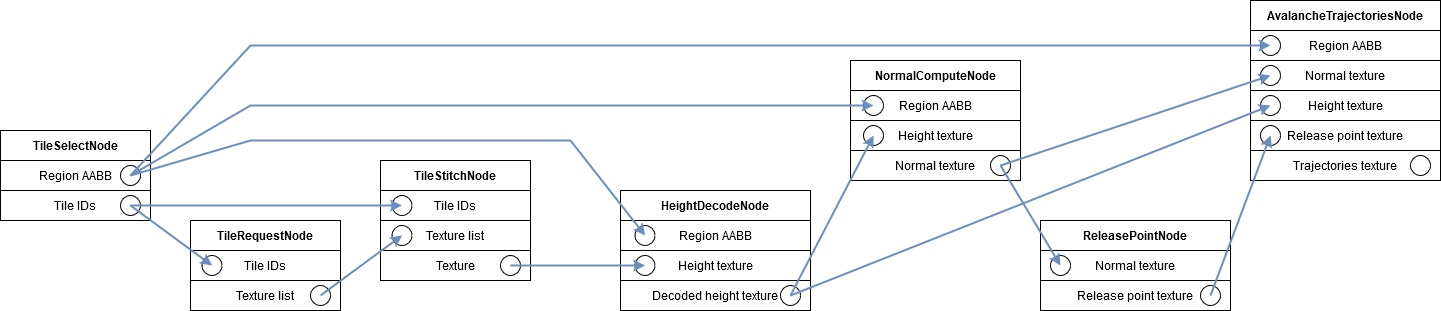

The diagram above was exported from draw.io. Its source (the exported page's mxGraphModel, read from the mxfile embedded in the PNG):
<mxGraphModel dx="1562" dy="846" grid="1" gridSize="10" guides="1" tooltips="1" connect="1" arrows="1" fold="1" page="1" pageScale="1" pageWidth="850" pageHeight="1100" math="0" shadow="0">
  <root>
    <mxCell id="0" />
    <mxCell id="1" parent="0" />
    <mxCell id="Put7Htkd4QpvGkDnsHxR-76" value="&lt;b&gt;TileSelectNode&lt;/b&gt;" style="swimlane;fontStyle=0;childLayout=stackLayout;horizontal=1;startSize=30;horizontalStack=0;resizeParent=1;resizeParentMax=0;resizeLast=0;collapsible=1;marginBottom=0;whiteSpace=wrap;html=1;points=[];" parent="1" vertex="1">
      <mxGeometry x="110" y="270" width="150" height="90" as="geometry" />
    </mxCell>
    <mxCell id="Put7Htkd4QpvGkDnsHxR-189" value="" style="group" parent="Put7Htkd4QpvGkDnsHxR-76" vertex="1" connectable="0">
      <mxGeometry y="30" width="150" height="30" as="geometry" />
    </mxCell>
    <mxCell id="Put7Htkd4QpvGkDnsHxR-190" value="Region AABB" style="rounded=0;whiteSpace=wrap;html=1;points=[];" parent="Put7Htkd4QpvGkDnsHxR-189" vertex="1">
      <mxGeometry width="150" height="30" as="geometry" />
    </mxCell>
    <mxCell id="Put7Htkd4QpvGkDnsHxR-191" value="" style="ellipse;whiteSpace=wrap;html=1;aspect=fixed;points=[[0.5,0.5,0,0,0]];" parent="Put7Htkd4QpvGkDnsHxR-189" vertex="1">
      <mxGeometry x="120" y="5" width="20" height="20" as="geometry" />
    </mxCell>
    <mxCell id="Put7Htkd4QpvGkDnsHxR-89" value="" style="group" parent="Put7Htkd4QpvGkDnsHxR-76" vertex="1" connectable="0">
      <mxGeometry y="60" width="150" height="30" as="geometry" />
    </mxCell>
    <mxCell id="Put7Htkd4QpvGkDnsHxR-90" value="Tile IDs" style="rounded=0;whiteSpace=wrap;html=1;points=[];" parent="Put7Htkd4QpvGkDnsHxR-89" vertex="1">
      <mxGeometry width="150" height="30" as="geometry" />
    </mxCell>
    <mxCell id="Put7Htkd4QpvGkDnsHxR-91" value="" style="ellipse;whiteSpace=wrap;html=1;aspect=fixed;points=[[0.5,0.5,0,0,0]];" parent="Put7Htkd4QpvGkDnsHxR-89" vertex="1">
      <mxGeometry x="120" y="5" width="20" height="20" as="geometry" />
    </mxCell>
    <mxCell id="Put7Htkd4QpvGkDnsHxR-131" value="&lt;b&gt;TileRequestNode&lt;/b&gt;" style="swimlane;fontStyle=0;childLayout=stackLayout;horizontal=1;startSize=30;horizontalStack=0;resizeParent=1;resizeParentMax=0;resizeLast=0;collapsible=1;marginBottom=0;whiteSpace=wrap;html=1;points=[];" parent="1" vertex="1">
      <mxGeometry x="300" y="360" width="150" height="90" as="geometry" />
    </mxCell>
    <mxCell id="Put7Htkd4QpvGkDnsHxR-138" value="" style="group" parent="Put7Htkd4QpvGkDnsHxR-131" vertex="1" connectable="0">
      <mxGeometry y="30" width="150" height="30" as="geometry" />
    </mxCell>
    <mxCell id="Put7Htkd4QpvGkDnsHxR-139" value="" style="group" parent="Put7Htkd4QpvGkDnsHxR-138" vertex="1" connectable="0">
      <mxGeometry width="150" height="30" as="geometry" />
    </mxCell>
    <mxCell id="Put7Htkd4QpvGkDnsHxR-140" value="Tile IDs" style="rounded=0;whiteSpace=wrap;html=1;points=[];" parent="Put7Htkd4QpvGkDnsHxR-139" vertex="1">
      <mxGeometry width="150" height="30" as="geometry" />
    </mxCell>
    <mxCell id="Put7Htkd4QpvGkDnsHxR-141" value="" style="ellipse;whiteSpace=wrap;html=1;aspect=fixed;points=[[0.5,0.5,0,0,0]];" parent="Put7Htkd4QpvGkDnsHxR-139" vertex="1">
      <mxGeometry x="11.538461538461537" y="5" width="20" height="20" as="geometry" />
    </mxCell>
    <mxCell id="Put7Htkd4QpvGkDnsHxR-132" value="" style="group" parent="Put7Htkd4QpvGkDnsHxR-131" vertex="1" connectable="0">
      <mxGeometry y="60" width="150" height="30" as="geometry" />
    </mxCell>
    <mxCell id="Put7Htkd4QpvGkDnsHxR-133" value="Texture list" style="rounded=0;whiteSpace=wrap;html=1;points=[];" parent="Put7Htkd4QpvGkDnsHxR-132" vertex="1">
      <mxGeometry width="150" height="30" as="geometry" />
    </mxCell>
    <mxCell id="Put7Htkd4QpvGkDnsHxR-134" value="" style="ellipse;whiteSpace=wrap;html=1;aspect=fixed;points=[[0.5,0.5,0,0,0]];" parent="Put7Htkd4QpvGkDnsHxR-132" vertex="1">
      <mxGeometry x="120" y="5" width="20" height="20" as="geometry" />
    </mxCell>
    <mxCell id="Put7Htkd4QpvGkDnsHxR-146" style="rounded=0;orthogonalLoop=1;jettySize=auto;html=1;exitX=0.5;exitY=0.5;exitDx=0;exitDy=0;exitPerimeter=0;entryX=0.5;entryY=0.5;entryDx=0;entryDy=0;entryPerimeter=0;fillColor=#dae8fc;strokeColor=#6c8ebf;jumpSize=6;strokeWidth=2;" parent="1" source="Put7Htkd4QpvGkDnsHxR-91" target="Put7Htkd4QpvGkDnsHxR-141" edge="1">
      <mxGeometry relative="1" as="geometry" />
    </mxCell>
    <mxCell id="Put7Htkd4QpvGkDnsHxR-147" value="&lt;b&gt;TileStitchNode&lt;/b&gt;" style="swimlane;fontStyle=0;childLayout=stackLayout;horizontal=1;startSize=30;horizontalStack=0;resizeParent=1;resizeParentMax=0;resizeLast=0;collapsible=1;marginBottom=0;whiteSpace=wrap;html=1;points=[];" parent="1" vertex="1">
      <mxGeometry x="490" y="300" width="150" height="120" as="geometry" />
    </mxCell>
    <mxCell id="Put7Htkd4QpvGkDnsHxR-148" value="" style="group" parent="Put7Htkd4QpvGkDnsHxR-147" vertex="1" connectable="0">
      <mxGeometry y="30" width="150" height="30" as="geometry" />
    </mxCell>
    <mxCell id="Put7Htkd4QpvGkDnsHxR-149" value="" style="group" parent="Put7Htkd4QpvGkDnsHxR-148" vertex="1" connectable="0">
      <mxGeometry width="150" height="30" as="geometry" />
    </mxCell>
    <mxCell id="Put7Htkd4QpvGkDnsHxR-150" value="Tile IDs" style="rounded=0;whiteSpace=wrap;html=1;points=[];" parent="Put7Htkd4QpvGkDnsHxR-149" vertex="1">
      <mxGeometry width="150" height="30" as="geometry" />
    </mxCell>
    <mxCell id="Put7Htkd4QpvGkDnsHxR-151" value="" style="ellipse;whiteSpace=wrap;html=1;aspect=fixed;points=[[0.5,0.5,0,0,0]];" parent="Put7Htkd4QpvGkDnsHxR-149" vertex="1">
      <mxGeometry x="11.538461538461537" y="5" width="20" height="20" as="geometry" />
    </mxCell>
    <mxCell id="Put7Htkd4QpvGkDnsHxR-156" value="" style="group" parent="Put7Htkd4QpvGkDnsHxR-147" vertex="1" connectable="0">
      <mxGeometry y="60" width="150" height="30" as="geometry" />
    </mxCell>
    <mxCell id="Put7Htkd4QpvGkDnsHxR-157" value="" style="group" parent="Put7Htkd4QpvGkDnsHxR-156" vertex="1" connectable="0">
      <mxGeometry width="150" height="30" as="geometry" />
    </mxCell>
    <mxCell id="Put7Htkd4QpvGkDnsHxR-158" value="Texture list" style="rounded=0;whiteSpace=wrap;html=1;points=[];" parent="Put7Htkd4QpvGkDnsHxR-157" vertex="1">
      <mxGeometry width="150" height="30" as="geometry" />
    </mxCell>
    <mxCell id="Put7Htkd4QpvGkDnsHxR-159" value="" style="ellipse;whiteSpace=wrap;html=1;aspect=fixed;points=[[0.5,0.5,0,0,0]];" parent="Put7Htkd4QpvGkDnsHxR-157" vertex="1">
      <mxGeometry x="11.538461538461537" y="5" width="20" height="20" as="geometry" />
    </mxCell>
    <mxCell id="Put7Htkd4QpvGkDnsHxR-152" value="" style="group" parent="Put7Htkd4QpvGkDnsHxR-147" vertex="1" connectable="0">
      <mxGeometry y="90" width="150" height="30" as="geometry" />
    </mxCell>
    <mxCell id="Put7Htkd4QpvGkDnsHxR-153" value="Texture" style="rounded=0;whiteSpace=wrap;html=1;points=[];" parent="Put7Htkd4QpvGkDnsHxR-152" vertex="1">
      <mxGeometry width="150" height="30" as="geometry" />
    </mxCell>
    <mxCell id="Put7Htkd4QpvGkDnsHxR-154" value="" style="ellipse;whiteSpace=wrap;html=1;aspect=fixed;points=[[0.5,0.5,0,0,0]];" parent="Put7Htkd4QpvGkDnsHxR-152" vertex="1">
      <mxGeometry x="120" y="5" width="20" height="20" as="geometry" />
    </mxCell>
    <mxCell id="Put7Htkd4QpvGkDnsHxR-155" style="rounded=0;orthogonalLoop=1;jettySize=auto;html=1;exitX=0.5;exitY=0.5;exitDx=0;exitDy=0;exitPerimeter=0;entryX=0.5;entryY=0.5;entryDx=0;entryDy=0;entryPerimeter=0;fillColor=#dae8fc;strokeColor=#6c8ebf;jumpSize=6;strokeWidth=2;" parent="1" source="Put7Htkd4QpvGkDnsHxR-91" target="Put7Htkd4QpvGkDnsHxR-151" edge="1">
      <mxGeometry relative="1" as="geometry">
        <Array as="points" />
      </mxGeometry>
    </mxCell>
    <mxCell id="Put7Htkd4QpvGkDnsHxR-160" style="rounded=0;orthogonalLoop=1;jettySize=auto;html=1;exitX=0.5;exitY=0.5;exitDx=0;exitDy=0;exitPerimeter=0;entryX=0.5;entryY=0.5;entryDx=0;entryDy=0;entryPerimeter=0;fillColor=#dae8fc;strokeColor=#6c8ebf;jumpSize=6;strokeWidth=2;" parent="1" source="Put7Htkd4QpvGkDnsHxR-134" target="Put7Htkd4QpvGkDnsHxR-159" edge="1">
      <mxGeometry relative="1" as="geometry" />
    </mxCell>
    <mxCell id="Put7Htkd4QpvGkDnsHxR-176" value="&lt;b&gt;HeightDecodeNode&lt;/b&gt;" style="swimlane;fontStyle=0;childLayout=stackLayout;horizontal=1;startSize=30;horizontalStack=0;resizeParent=1;resizeParentMax=0;resizeLast=0;collapsible=1;marginBottom=0;whiteSpace=wrap;html=1;points=[];" parent="1" vertex="1">
      <mxGeometry x="730" y="330" width="190" height="120" as="geometry" />
    </mxCell>
    <mxCell id="LsdJhdmGF_EOaxVfsZfg-3" value="" style="group" vertex="1" connectable="0" parent="Put7Htkd4QpvGkDnsHxR-176">
      <mxGeometry y="30" width="190" height="30" as="geometry" />
    </mxCell>
    <mxCell id="LsdJhdmGF_EOaxVfsZfg-4" value="" style="group" vertex="1" connectable="0" parent="LsdJhdmGF_EOaxVfsZfg-3">
      <mxGeometry width="190" height="30" as="geometry" />
    </mxCell>
    <mxCell id="LsdJhdmGF_EOaxVfsZfg-5" value="Region AABB" style="rounded=0;whiteSpace=wrap;html=1;points=[];" vertex="1" parent="LsdJhdmGF_EOaxVfsZfg-4">
      <mxGeometry width="190" height="30" as="geometry" />
    </mxCell>
    <mxCell id="LsdJhdmGF_EOaxVfsZfg-6" value="" style="ellipse;whiteSpace=wrap;html=1;aspect=fixed;points=[[0.5,0.5,0,0,0]];" vertex="1" parent="LsdJhdmGF_EOaxVfsZfg-4">
      <mxGeometry x="14.615384615384613" y="5" width="20" height="20" as="geometry" />
    </mxCell>
    <mxCell id="Put7Htkd4QpvGkDnsHxR-181" value="" style="group" parent="Put7Htkd4QpvGkDnsHxR-176" vertex="1" connectable="0">
      <mxGeometry y="60" width="190" height="30" as="geometry" />
    </mxCell>
    <mxCell id="Put7Htkd4QpvGkDnsHxR-182" value="" style="group" parent="Put7Htkd4QpvGkDnsHxR-181" vertex="1" connectable="0">
      <mxGeometry width="190" height="30" as="geometry" />
    </mxCell>
    <mxCell id="Put7Htkd4QpvGkDnsHxR-183" value="Height texture" style="rounded=0;whiteSpace=wrap;html=1;points=[];" parent="Put7Htkd4QpvGkDnsHxR-182" vertex="1">
      <mxGeometry width="190" height="30" as="geometry" />
    </mxCell>
    <mxCell id="Put7Htkd4QpvGkDnsHxR-184" value="" style="ellipse;whiteSpace=wrap;html=1;aspect=fixed;points=[[0.5,0.5,0,0,0]];" parent="Put7Htkd4QpvGkDnsHxR-182" vertex="1">
      <mxGeometry x="14.615384615384613" y="5" width="20" height="20" as="geometry" />
    </mxCell>
    <mxCell id="Put7Htkd4QpvGkDnsHxR-185" value="" style="group" parent="Put7Htkd4QpvGkDnsHxR-176" vertex="1" connectable="0">
      <mxGeometry y="90" width="190" height="30" as="geometry" />
    </mxCell>
    <mxCell id="Put7Htkd4QpvGkDnsHxR-186" value="Decoded height texture" style="rounded=0;whiteSpace=wrap;html=1;points=[];" parent="Put7Htkd4QpvGkDnsHxR-185" vertex="1">
      <mxGeometry width="190" height="30" as="geometry" />
    </mxCell>
    <mxCell id="Put7Htkd4QpvGkDnsHxR-187" value="" style="ellipse;whiteSpace=wrap;html=1;aspect=fixed;points=[[0.5,0.5,0,0,0]];" parent="Put7Htkd4QpvGkDnsHxR-185" vertex="1">
      <mxGeometry x="160" y="5" width="20" height="20" as="geometry" />
    </mxCell>
    <mxCell id="Put7Htkd4QpvGkDnsHxR-188" style="rounded=0;orthogonalLoop=1;jettySize=auto;html=1;exitX=0.5;exitY=0.5;exitDx=0;exitDy=0;exitPerimeter=0;entryX=0.5;entryY=0.5;entryDx=0;entryDy=0;entryPerimeter=0;strokeWidth=2;fillColor=#dae8fc;strokeColor=#6c8ebf;" parent="1" source="Put7Htkd4QpvGkDnsHxR-154" target="Put7Htkd4QpvGkDnsHxR-184" edge="1">
      <mxGeometry relative="1" as="geometry" />
    </mxCell>
    <mxCell id="Put7Htkd4QpvGkDnsHxR-192" value="&lt;b&gt;NormalComputeNode&lt;/b&gt;" style="swimlane;fontStyle=0;childLayout=stackLayout;horizontal=1;startSize=30;horizontalStack=0;resizeParent=1;resizeParentMax=0;resizeLast=0;collapsible=1;marginBottom=0;whiteSpace=wrap;html=1;points=[];" parent="1" vertex="1">
      <mxGeometry x="960" y="200" width="170" height="120" as="geometry" />
    </mxCell>
    <mxCell id="Put7Htkd4QpvGkDnsHxR-205" value="" style="group" parent="Put7Htkd4QpvGkDnsHxR-192" vertex="1" connectable="0">
      <mxGeometry y="30" width="170" height="30" as="geometry" />
    </mxCell>
    <mxCell id="Put7Htkd4QpvGkDnsHxR-206" value="Region AABB" style="rounded=0;whiteSpace=wrap;html=1;points=[];" parent="Put7Htkd4QpvGkDnsHxR-205" vertex="1">
      <mxGeometry width="170" height="30" as="geometry" />
    </mxCell>
    <mxCell id="Put7Htkd4QpvGkDnsHxR-207" value="" style="ellipse;whiteSpace=wrap;html=1;aspect=fixed;points=[[0.5,0.5,0,0,0]];" parent="Put7Htkd4QpvGkDnsHxR-205" vertex="1">
      <mxGeometry x="13.076923076923075" y="5" width="20" height="20" as="geometry" />
    </mxCell>
    <mxCell id="Put7Htkd4QpvGkDnsHxR-193" value="" style="group" parent="Put7Htkd4QpvGkDnsHxR-192" vertex="1" connectable="0">
      <mxGeometry y="60" width="170" height="30" as="geometry" />
    </mxCell>
    <mxCell id="Put7Htkd4QpvGkDnsHxR-194" value="" style="group" parent="Put7Htkd4QpvGkDnsHxR-193" vertex="1" connectable="0">
      <mxGeometry width="170" height="30" as="geometry" />
    </mxCell>
    <mxCell id="Put7Htkd4QpvGkDnsHxR-195" value="Height texture" style="rounded=0;whiteSpace=wrap;html=1;points=[];" parent="Put7Htkd4QpvGkDnsHxR-194" vertex="1">
      <mxGeometry width="170" height="30" as="geometry" />
    </mxCell>
    <mxCell id="Put7Htkd4QpvGkDnsHxR-196" value="" style="ellipse;whiteSpace=wrap;html=1;aspect=fixed;points=[[0.5,0.5,0,0,0]];" parent="Put7Htkd4QpvGkDnsHxR-194" vertex="1">
      <mxGeometry x="13.076923076923075" y="5" width="20" height="20" as="geometry" />
    </mxCell>
    <mxCell id="Put7Htkd4QpvGkDnsHxR-197" value="" style="group" parent="Put7Htkd4QpvGkDnsHxR-192" vertex="1" connectable="0">
      <mxGeometry y="90" width="170" height="30" as="geometry" />
    </mxCell>
    <mxCell id="Put7Htkd4QpvGkDnsHxR-198" value="Normal texture" style="rounded=0;whiteSpace=wrap;html=1;points=[];" parent="Put7Htkd4QpvGkDnsHxR-197" vertex="1">
      <mxGeometry width="170" height="30" as="geometry" />
    </mxCell>
    <mxCell id="Put7Htkd4QpvGkDnsHxR-199" value="" style="ellipse;whiteSpace=wrap;html=1;aspect=fixed;points=[[0.5,0.5,0,0,0]];" parent="Put7Htkd4QpvGkDnsHxR-197" vertex="1">
      <mxGeometry x="140" y="5" width="20" height="20" as="geometry" />
    </mxCell>
    <mxCell id="Put7Htkd4QpvGkDnsHxR-200" style="rounded=0;orthogonalLoop=1;jettySize=auto;html=1;exitX=0.5;exitY=0.5;exitDx=0;exitDy=0;exitPerimeter=0;entryX=0.5;entryY=0.5;entryDx=0;entryDy=0;entryPerimeter=0;strokeWidth=2;fillColor=#dae8fc;strokeColor=#6c8ebf;" parent="1" source="Put7Htkd4QpvGkDnsHxR-187" target="Put7Htkd4QpvGkDnsHxR-196" edge="1">
      <mxGeometry relative="1" as="geometry" />
    </mxCell>
    <mxCell id="Put7Htkd4QpvGkDnsHxR-208" style="rounded=0;orthogonalLoop=1;jettySize=auto;html=1;exitX=0.5;exitY=0.5;exitDx=0;exitDy=0;exitPerimeter=0;entryX=0.5;entryY=0.5;entryDx=0;entryDy=0;entryPerimeter=0;strokeWidth=2;fillColor=#dae8fc;strokeColor=#6c8ebf;jumpStyle=arc;" parent="1" source="Put7Htkd4QpvGkDnsHxR-191" target="Put7Htkd4QpvGkDnsHxR-207" edge="1">
      <mxGeometry relative="1" as="geometry">
        <Array as="points">
          <mxPoint x="360" y="245" />
        </Array>
      </mxGeometry>
    </mxCell>
    <mxCell id="Put7Htkd4QpvGkDnsHxR-210" value="&lt;b&gt;ReleasePointNode&lt;/b&gt;" style="swimlane;fontStyle=0;childLayout=stackLayout;horizontal=1;startSize=30;horizontalStack=0;resizeParent=1;resizeParentMax=0;resizeLast=0;collapsible=1;marginBottom=0;whiteSpace=wrap;html=1;points=[];" parent="1" vertex="1">
      <mxGeometry x="1150" y="360" width="190" height="90" as="geometry" />
    </mxCell>
    <mxCell id="Put7Htkd4QpvGkDnsHxR-214" value="" style="group" parent="Put7Htkd4QpvGkDnsHxR-210" vertex="1" connectable="0">
      <mxGeometry y="30" width="190" height="30" as="geometry" />
    </mxCell>
    <mxCell id="Put7Htkd4QpvGkDnsHxR-215" value="" style="group" parent="Put7Htkd4QpvGkDnsHxR-214" vertex="1" connectable="0">
      <mxGeometry width="190" height="30" as="geometry" />
    </mxCell>
    <mxCell id="Put7Htkd4QpvGkDnsHxR-216" value="Normal texture" style="rounded=0;whiteSpace=wrap;html=1;points=[];" parent="Put7Htkd4QpvGkDnsHxR-215" vertex="1">
      <mxGeometry width="190" height="30" as="geometry" />
    </mxCell>
    <mxCell id="Put7Htkd4QpvGkDnsHxR-217" value="" style="ellipse;whiteSpace=wrap;html=1;aspect=fixed;points=[[0.5,0.5,0,0,0]];" parent="Put7Htkd4QpvGkDnsHxR-215" vertex="1">
      <mxGeometry x="10.003418803418803" y="5" width="20" height="20" as="geometry" />
    </mxCell>
    <mxCell id="Put7Htkd4QpvGkDnsHxR-218" value="" style="group" parent="Put7Htkd4QpvGkDnsHxR-210" vertex="1" connectable="0">
      <mxGeometry y="60" width="190" height="30" as="geometry" />
    </mxCell>
    <mxCell id="Put7Htkd4QpvGkDnsHxR-219" value="Release point texture" style="rounded=0;whiteSpace=wrap;html=1;points=[];" parent="Put7Htkd4QpvGkDnsHxR-218" vertex="1">
      <mxGeometry width="190" height="30" as="geometry" />
    </mxCell>
    <mxCell id="Put7Htkd4QpvGkDnsHxR-220" value="" style="ellipse;whiteSpace=wrap;html=1;aspect=fixed;points=[[0.5,0.5,0,0,0]];" parent="Put7Htkd4QpvGkDnsHxR-218" vertex="1">
      <mxGeometry x="160" y="5" width="20" height="20" as="geometry" />
    </mxCell>
    <mxCell id="Put7Htkd4QpvGkDnsHxR-221" style="rounded=0;orthogonalLoop=1;jettySize=auto;html=1;exitX=0.5;exitY=0.5;exitDx=0;exitDy=0;exitPerimeter=0;entryX=0.5;entryY=0.5;entryDx=0;entryDy=0;entryPerimeter=0;strokeWidth=2;fillColor=#dae8fc;strokeColor=#6c8ebf;" parent="1" source="Put7Htkd4QpvGkDnsHxR-199" target="Put7Htkd4QpvGkDnsHxR-217" edge="1">
      <mxGeometry relative="1" as="geometry" />
    </mxCell>
    <mxCell id="Put7Htkd4QpvGkDnsHxR-222" value="&lt;b&gt;AvalancheTrajectoriesNode&lt;/b&gt;" style="swimlane;fontStyle=0;childLayout=stackLayout;horizontal=1;startSize=30;horizontalStack=0;resizeParent=1;resizeParentMax=0;resizeLast=0;collapsible=1;marginBottom=0;whiteSpace=wrap;html=1;points=[];" parent="1" vertex="1">
      <mxGeometry x="1360" y="140" width="190" height="180" as="geometry" />
    </mxCell>
    <mxCell id="Put7Htkd4QpvGkDnsHxR-223" value="" style="group" parent="Put7Htkd4QpvGkDnsHxR-222" vertex="1" connectable="0">
      <mxGeometry y="30" width="190" height="30" as="geometry" />
    </mxCell>
    <mxCell id="Put7Htkd4QpvGkDnsHxR-224" value="Region AABB" style="rounded=0;whiteSpace=wrap;html=1;points=[];" parent="Put7Htkd4QpvGkDnsHxR-223" vertex="1">
      <mxGeometry width="190" height="30" as="geometry" />
    </mxCell>
    <mxCell id="Put7Htkd4QpvGkDnsHxR-225" value="" style="ellipse;whiteSpace=wrap;html=1;aspect=fixed;points=[[0.5,0.5,0,0,0]];" parent="Put7Htkd4QpvGkDnsHxR-223" vertex="1">
      <mxGeometry x="9.996923076923075" y="5" width="20" height="20" as="geometry" />
    </mxCell>
    <mxCell id="Put7Htkd4QpvGkDnsHxR-246" value="" style="group" parent="Put7Htkd4QpvGkDnsHxR-222" vertex="1" connectable="0">
      <mxGeometry y="60" width="190" height="30" as="geometry" />
    </mxCell>
    <mxCell id="Put7Htkd4QpvGkDnsHxR-247" value="" style="group" parent="Put7Htkd4QpvGkDnsHxR-246" vertex="1" connectable="0">
      <mxGeometry width="190" height="30" as="geometry" />
    </mxCell>
    <mxCell id="Put7Htkd4QpvGkDnsHxR-248" value="Normal texture" style="rounded=0;whiteSpace=wrap;html=1;points=[];" parent="Put7Htkd4QpvGkDnsHxR-247" vertex="1">
      <mxGeometry width="190" height="30" as="geometry" />
    </mxCell>
    <mxCell id="Put7Htkd4QpvGkDnsHxR-249" value="" style="ellipse;whiteSpace=wrap;html=1;aspect=fixed;points=[[0.5,0.5,0,0,0]];" parent="Put7Htkd4QpvGkDnsHxR-247" vertex="1">
      <mxGeometry x="10.003076923076923" y="5" width="20" height="20" as="geometry" />
    </mxCell>
    <mxCell id="Put7Htkd4QpvGkDnsHxR-226" value="" style="group" parent="Put7Htkd4QpvGkDnsHxR-222" vertex="1" connectable="0">
      <mxGeometry y="90" width="190" height="30" as="geometry" />
    </mxCell>
    <mxCell id="Put7Htkd4QpvGkDnsHxR-227" value="" style="group" parent="Put7Htkd4QpvGkDnsHxR-226" vertex="1" connectable="0">
      <mxGeometry width="190" height="30" as="geometry" />
    </mxCell>
    <mxCell id="Put7Htkd4QpvGkDnsHxR-228" value="Height texture" style="rounded=0;whiteSpace=wrap;html=1;points=[];" parent="Put7Htkd4QpvGkDnsHxR-227" vertex="1">
      <mxGeometry width="190" height="30" as="geometry" />
    </mxCell>
    <mxCell id="Put7Htkd4QpvGkDnsHxR-229" value="" style="ellipse;whiteSpace=wrap;html=1;aspect=fixed;points=[[0.5,0.5,0,0,0]];" parent="Put7Htkd4QpvGkDnsHxR-227" vertex="1">
      <mxGeometry x="9.995384615384612" y="5" width="20" height="20" as="geometry" />
    </mxCell>
    <mxCell id="Put7Htkd4QpvGkDnsHxR-242" value="" style="group" parent="Put7Htkd4QpvGkDnsHxR-222" vertex="1" connectable="0">
      <mxGeometry y="120" width="190" height="30" as="geometry" />
    </mxCell>
    <mxCell id="Put7Htkd4QpvGkDnsHxR-245" value="" style="group" parent="Put7Htkd4QpvGkDnsHxR-242" vertex="1" connectable="0">
      <mxGeometry width="190" height="30" as="geometry" />
    </mxCell>
    <mxCell id="Put7Htkd4QpvGkDnsHxR-243" value="Release point texture" style="rounded=0;whiteSpace=wrap;html=1;points=[];" parent="Put7Htkd4QpvGkDnsHxR-245" vertex="1">
      <mxGeometry width="190" height="30" as="geometry" />
    </mxCell>
    <mxCell id="Put7Htkd4QpvGkDnsHxR-244" value="" style="ellipse;whiteSpace=wrap;html=1;aspect=fixed;points=[[0.5,0.5,0,0,0]];" parent="Put7Htkd4QpvGkDnsHxR-245" vertex="1">
      <mxGeometry x="10.003076923076923" y="5" width="20" height="20" as="geometry" />
    </mxCell>
    <mxCell id="Put7Htkd4QpvGkDnsHxR-230" value="" style="group" parent="Put7Htkd4QpvGkDnsHxR-222" vertex="1" connectable="0">
      <mxGeometry y="150" width="190" height="30" as="geometry" />
    </mxCell>
    <mxCell id="Put7Htkd4QpvGkDnsHxR-231" value="Trajectories texture" style="rounded=0;whiteSpace=wrap;html=1;points=[];" parent="Put7Htkd4QpvGkDnsHxR-230" vertex="1">
      <mxGeometry width="190" height="30" as="geometry" />
    </mxCell>
    <mxCell id="Put7Htkd4QpvGkDnsHxR-232" value="" style="ellipse;whiteSpace=wrap;html=1;aspect=fixed;points=[[0.5,0.5,0,0,0]];" parent="Put7Htkd4QpvGkDnsHxR-230" vertex="1">
      <mxGeometry x="160" y="5" width="20" height="20" as="geometry" />
    </mxCell>
    <mxCell id="Put7Htkd4QpvGkDnsHxR-250" style="rounded=0;orthogonalLoop=1;jettySize=auto;html=1;exitX=0.5;exitY=0.5;exitDx=0;exitDy=0;exitPerimeter=0;entryX=0.5;entryY=0.5;entryDx=0;entryDy=0;entryPerimeter=0;strokeWidth=2;fillColor=#dae8fc;strokeColor=#6c8ebf;" parent="1" source="Put7Htkd4QpvGkDnsHxR-220" target="Put7Htkd4QpvGkDnsHxR-244" edge="1">
      <mxGeometry relative="1" as="geometry" />
    </mxCell>
    <mxCell id="Put7Htkd4QpvGkDnsHxR-251" style="rounded=0;orthogonalLoop=1;jettySize=auto;html=1;exitX=0.5;exitY=0.5;exitDx=0;exitDy=0;exitPerimeter=0;entryX=0.5;entryY=0.5;entryDx=0;entryDy=0;entryPerimeter=0;fillColor=#dae8fc;strokeColor=#6c8ebf;strokeWidth=2;" parent="1" source="Put7Htkd4QpvGkDnsHxR-191" target="Put7Htkd4QpvGkDnsHxR-225" edge="1">
      <mxGeometry relative="1" as="geometry">
        <Array as="points">
          <mxPoint x="360" y="185" />
        </Array>
      </mxGeometry>
    </mxCell>
    <mxCell id="Put7Htkd4QpvGkDnsHxR-252" style="rounded=0;orthogonalLoop=1;jettySize=auto;html=1;exitX=0.5;exitY=0.5;exitDx=0;exitDy=0;exitPerimeter=0;strokeWidth=2;fillColor=#dae8fc;strokeColor=#6c8ebf;entryX=0.5;entryY=0.5;entryDx=0;entryDy=0;entryPerimeter=0;" parent="1" source="Put7Htkd4QpvGkDnsHxR-199" target="Put7Htkd4QpvGkDnsHxR-249" edge="1">
      <mxGeometry relative="1" as="geometry">
        <mxPoint x="1040" y="340" as="sourcePoint" />
        <mxPoint x="1280" y="240" as="targetPoint" />
      </mxGeometry>
    </mxCell>
    <mxCell id="Put7Htkd4QpvGkDnsHxR-253" style="rounded=0;orthogonalLoop=1;jettySize=auto;html=1;exitX=0.5;exitY=0.5;exitDx=0;exitDy=0;exitPerimeter=0;entryX=0.5;entryY=0.5;entryDx=0;entryDy=0;entryPerimeter=0;strokeWidth=2;fillColor=#dae8fc;strokeColor=#6c8ebf;" parent="1" source="Put7Htkd4QpvGkDnsHxR-187" target="Put7Htkd4QpvGkDnsHxR-229" edge="1">
      <mxGeometry relative="1" as="geometry" />
    </mxCell>
    <mxCell id="LsdJhdmGF_EOaxVfsZfg-2" style="rounded=0;orthogonalLoop=1;jettySize=auto;html=1;exitX=0.5;exitY=0.5;exitDx=0;exitDy=0;exitPerimeter=0;fillColor=#dae8fc;strokeColor=#6c8ebf;strokeWidth=2;entryX=0.5;entryY=0.5;entryDx=0;entryDy=0;entryPerimeter=0;" edge="1" parent="1" source="Put7Htkd4QpvGkDnsHxR-191" target="LsdJhdmGF_EOaxVfsZfg-6">
      <mxGeometry relative="1" as="geometry">
        <mxPoint x="680" y="285" as="targetPoint" />
        <Array as="points">
          <mxPoint x="360" y="280" />
          <mxPoint x="680" y="280" />
        </Array>
      </mxGeometry>
    </mxCell>
  </root>
</mxGraphModel>